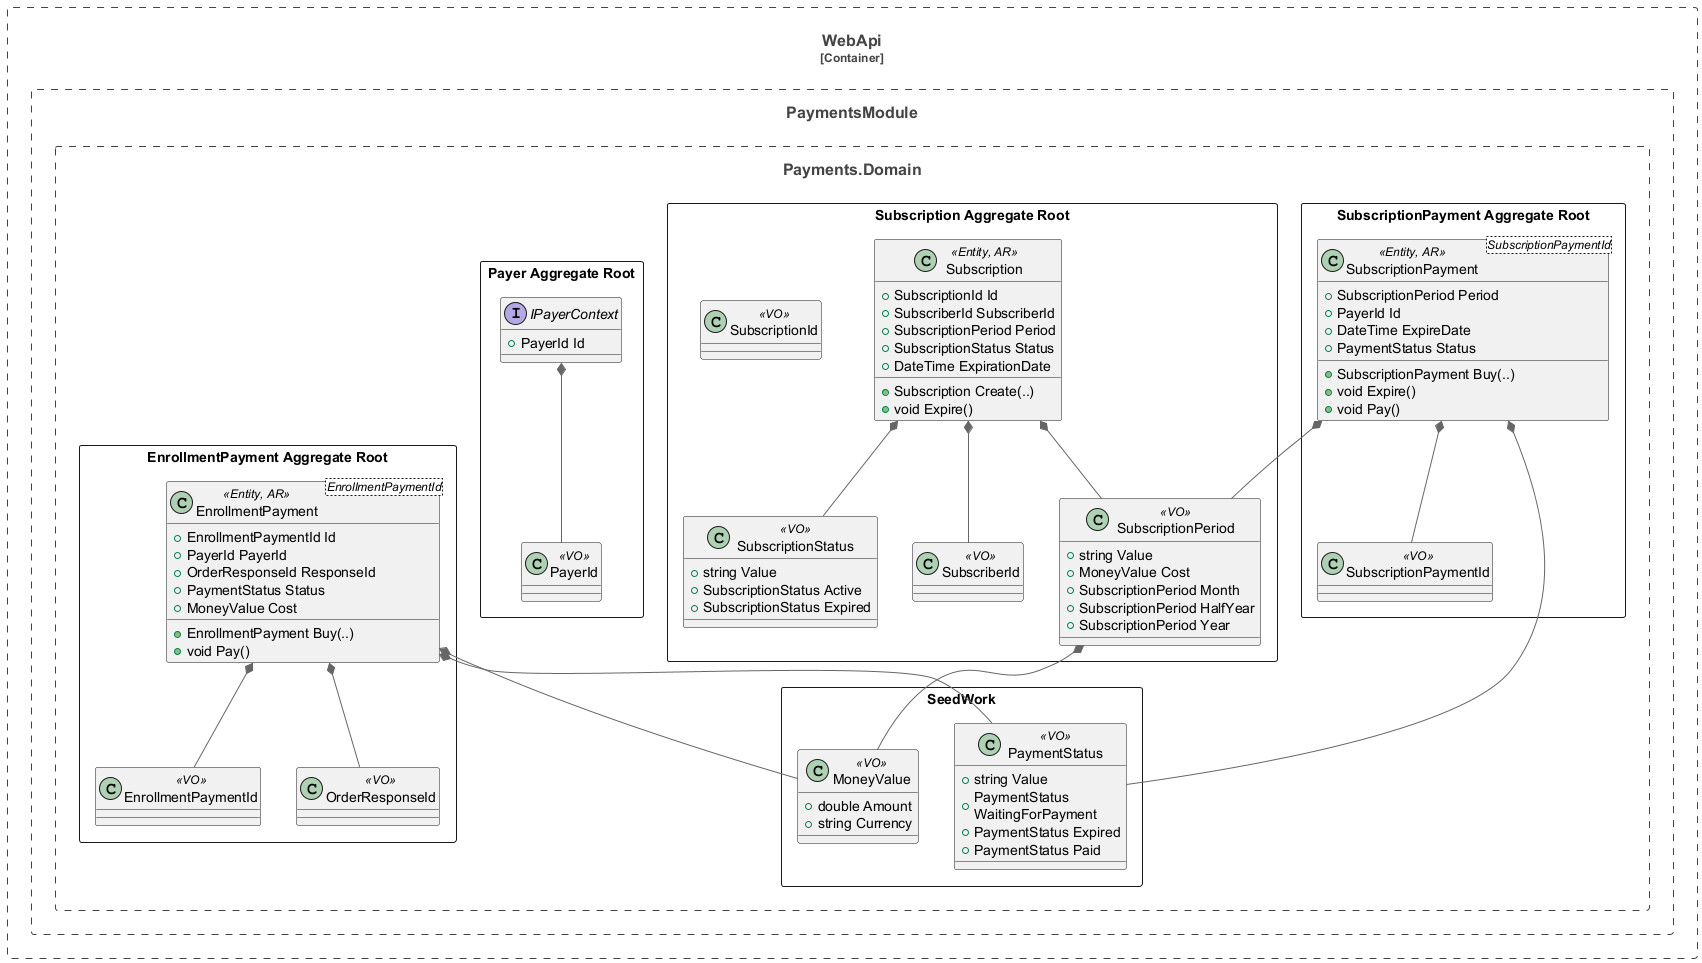

The diagram above was rendered by PlantUML. Its source (embedded in the PNG):
@startuml
!include https://raw.githubusercontent.com/plantuml-stdlib/C4-PlantUML/master/C4_Container.puml
!include https://raw.githubusercontent.com/plantuml-stdlib/C4-PlantUML/master/C4_Component.puml

Container_Boundary(WebApi, "WebApi") {
    Boundary(paymentModule, "PaymentsModule") {
        Boundary(paymentDomain, "Payments.Domain") {
            rectangle "SubscriptionPayment Aggregate Root" {
                class SubscriptionPayment <SubscriptionPaymentId> <<Entity, AR>> {
                    +SubscriptionPeriod Period
                    +PayerId Id
                    +DateTime ExpireDate
                    +PaymentStatus Status
                    +SubscriptionPayment Buy(..)
                    +void Expire()
                    +void Pay()
                }

                class SubscriptionPaymentId <<VO>> {
                    
                }

                SubscriptionPayment *-- SubscriptionPaymentId
            }

            rectangle "Subscription Aggregate Root" {
                class Subscription <<Entity, AR>> {
                    +SubscriptionId Id
                    +SubscriberId SubscriberId
                    +SubscriptionPeriod Period
                    +SubscriptionStatus Status
                    +DateTime ExpirationDate
                    +Subscription Create(..)
                    +void Expire()    
                }

                class SubscriptionId <<VO>> {

                }

                class SubscriptionPeriod <<VO>> {
                    +string Value
                    +MoneyValue Cost
                    +SubscriptionPeriod Month
                    +SubscriptionPeriod HalfYear
                    +SubscriptionPeriod Year
                }

                class SubscriptionStatus <<VO>> {
                    +string Value
                    +SubscriptionStatus Active
                    +SubscriptionStatus Expired
                }

                class SubscriberId <<VO>> {

                }

                Subscription *-- SubscriptionPeriod
                Subscription *-- SubscriptionStatus
                SubscriptionPayment *-- SubscriptionPeriod
                Subscription *-- SubscriberId
            }

            rectangle "Payer Aggregate Root" {
                class PayerId <<VO>> {

                }

                interface IPayerContext {
                    +PayerId Id
                }

                IPayerContext *-- PayerId
            }

            rectangle "EnrollmentPayment Aggregate Root" {
                class EnrollmentPayment <EnrollmentPaymentId> <<Entity, AR>> {
                    +EnrollmentPaymentId Id
                    +PayerId PayerId
                    +OrderResponseId ResponseId
                    +PaymentStatus Status
                    +MoneyValue Cost
                    +EnrollmentPayment Buy(..)
                    +void Pay()
                }

                class EnrollmentPaymentId <<VO>> {

                }

                class OrderResponseId <<VO>> {

                }

                EnrollmentPayment *-- EnrollmentPaymentId
                EnrollmentPayment *-- OrderResponseId
            }

            rectangle "SeedWork" {
                class MoneyValue <<VO>> {
                    +double Amount
                    +string Currency
                }

                class PaymentStatus <<VO>> {
                    +string Value
                    +PaymentStatus WaitingForPayment
                    +PaymentStatus Expired
                    +PaymentStatus Paid
                }

                SubscriptionPeriod *-- MoneyValue
                MoneyValue --* EnrollmentPayment
                EnrollmentPayment *-- PaymentStatus
                PaymentStatus --* SubscriptionPayment
            }
        }
    }
}

@enduml